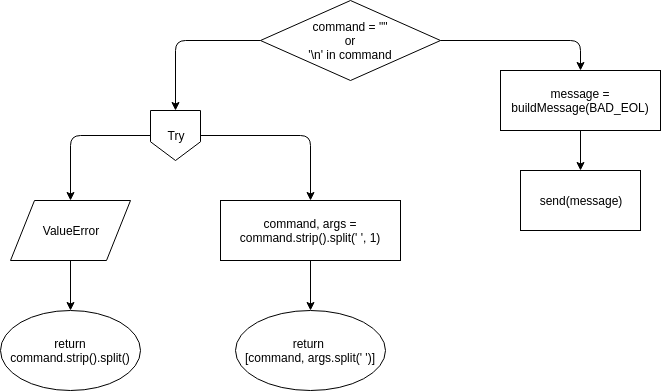

The diagram above was exported from draw.io. Its source (the exported page's mxGraphModel, read from the mxfile embedded in the PNG):
<mxGraphModel dx="834" dy="496" grid="1" gridSize="10" guides="1" tooltips="1" connect="1" arrows="1" fold="1" page="1" pageScale="1" pageWidth="850" pageHeight="1100" math="0" shadow="0">
  <root>
    <mxCell id="0" />
    <mxCell id="1" parent="0" />
    <mxCell id="7tiQz2b8P7pIn269tWEC-1" value="command = &quot;&quot;&lt;br&gt;or&lt;br&gt;'\n' in command&lt;br&gt;" style="rhombus;whiteSpace=wrap;html=1;" vertex="1" parent="1">
      <mxGeometry x="280" y="70" width="180" height="80" as="geometry" />
    </mxCell>
    <mxCell id="7tiQz2b8P7pIn269tWEC-2" value="message = buildMessage(BAD_EOL)" style="rounded=0;whiteSpace=wrap;html=1;" vertex="1" parent="1">
      <mxGeometry x="520" y="140" width="160" height="60" as="geometry" />
    </mxCell>
    <mxCell id="7tiQz2b8P7pIn269tWEC-3" value="send(message)" style="rounded=0;whiteSpace=wrap;html=1;" vertex="1" parent="1">
      <mxGeometry x="540" y="240" width="120" height="60" as="geometry" />
    </mxCell>
    <mxCell id="7tiQz2b8P7pIn269tWEC-4" value="Try" style="shape=offPageConnector;whiteSpace=wrap;html=1;" vertex="1" parent="1">
      <mxGeometry x="170" y="180" width="50" height="50" as="geometry" />
    </mxCell>
    <mxCell id="7tiQz2b8P7pIn269tWEC-5" value="&lt;div&gt;command, args &lt;span&gt;=&lt;/span&gt; command.strip().split(&lt;span&gt;' '&lt;/span&gt;, &lt;span&gt;1&lt;/span&gt;)&lt;/div&gt;" style="rounded=0;whiteSpace=wrap;html=1;" vertex="1" parent="1">
      <mxGeometry x="240" y="270" width="180" height="60" as="geometry" />
    </mxCell>
    <mxCell id="7tiQz2b8P7pIn269tWEC-6" value="&lt;div&gt;&lt;span&gt;ValueError&lt;/span&gt;&lt;/div&gt;" style="shape=parallelogram;perimeter=parallelogramPerimeter;whiteSpace=wrap;html=1;" vertex="1" parent="1">
      <mxGeometry x="30" y="270" width="120" height="60" as="geometry" />
    </mxCell>
    <mxCell id="7tiQz2b8P7pIn269tWEC-9" value="" style="endArrow=classic;html=1;entryX=0.5;entryY=0;entryDx=0;entryDy=0;exitX=1;exitY=0.5;exitDx=0;exitDy=0;" edge="1" parent="1" source="7tiQz2b8P7pIn269tWEC-1" target="7tiQz2b8P7pIn269tWEC-2">
      <mxGeometry width="50" height="50" relative="1" as="geometry">
        <mxPoint x="30" y="550" as="sourcePoint" />
        <mxPoint x="80" y="500" as="targetPoint" />
        <Array as="points">
          <mxPoint x="600" y="110" />
        </Array>
      </mxGeometry>
    </mxCell>
    <mxCell id="7tiQz2b8P7pIn269tWEC-10" value="" style="endArrow=classic;html=1;entryX=0.5;entryY=0;entryDx=0;entryDy=0;exitX=0.5;exitY=1;exitDx=0;exitDy=0;" edge="1" parent="1" source="7tiQz2b8P7pIn269tWEC-2" target="7tiQz2b8P7pIn269tWEC-3">
      <mxGeometry width="50" height="50" relative="1" as="geometry">
        <mxPoint x="30" y="550" as="sourcePoint" />
        <mxPoint x="80" y="500" as="targetPoint" />
      </mxGeometry>
    </mxCell>
    <mxCell id="7tiQz2b8P7pIn269tWEC-11" value="" style="endArrow=classic;html=1;entryX=0.5;entryY=0;entryDx=0;entryDy=0;exitX=0;exitY=0.5;exitDx=0;exitDy=0;" edge="1" parent="1" source="7tiQz2b8P7pIn269tWEC-1" target="7tiQz2b8P7pIn269tWEC-4">
      <mxGeometry width="50" height="50" relative="1" as="geometry">
        <mxPoint x="30" y="550" as="sourcePoint" />
        <mxPoint x="80" y="500" as="targetPoint" />
        <Array as="points">
          <mxPoint x="195" y="110" />
        </Array>
      </mxGeometry>
    </mxCell>
    <mxCell id="7tiQz2b8P7pIn269tWEC-12" value="" style="endArrow=classic;html=1;entryX=0.5;entryY=0;entryDx=0;entryDy=0;exitX=1;exitY=0.5;exitDx=0;exitDy=0;" edge="1" parent="1" source="7tiQz2b8P7pIn269tWEC-4" target="7tiQz2b8P7pIn269tWEC-5">
      <mxGeometry width="50" height="50" relative="1" as="geometry">
        <mxPoint x="30" y="550" as="sourcePoint" />
        <mxPoint x="80" y="500" as="targetPoint" />
        <Array as="points">
          <mxPoint x="330" y="205" />
        </Array>
      </mxGeometry>
    </mxCell>
    <mxCell id="7tiQz2b8P7pIn269tWEC-13" value="" style="endArrow=classic;html=1;entryX=0.5;entryY=0;entryDx=0;entryDy=0;exitX=0;exitY=0.5;exitDx=0;exitDy=0;" edge="1" parent="1" source="7tiQz2b8P7pIn269tWEC-4" target="7tiQz2b8P7pIn269tWEC-6">
      <mxGeometry width="50" height="50" relative="1" as="geometry">
        <mxPoint x="30" y="550" as="sourcePoint" />
        <mxPoint x="80" y="500" as="targetPoint" />
        <Array as="points">
          <mxPoint x="90" y="205" />
        </Array>
      </mxGeometry>
    </mxCell>
    <mxCell id="7tiQz2b8P7pIn269tWEC-14" value="&lt;div&gt;&lt;span&gt;return&lt;/span&gt; command.strip().split()&lt;/div&gt;" style="ellipse;whiteSpace=wrap;html=1;" vertex="1" parent="1">
      <mxGeometry x="20" y="380" width="140" height="80" as="geometry" />
    </mxCell>
    <mxCell id="7tiQz2b8P7pIn269tWEC-15" value="&lt;div&gt;&lt;span&gt;return&lt;/span&gt;&amp;nbsp;&lt;/div&gt;&lt;div&gt;[command, args.split(&lt;span&gt;' '&lt;/span&gt;)]&lt;/div&gt;" style="ellipse;whiteSpace=wrap;html=1;" vertex="1" parent="1">
      <mxGeometry x="255" y="380" width="150" height="80" as="geometry" />
    </mxCell>
    <mxCell id="7tiQz2b8P7pIn269tWEC-18" value="" style="endArrow=classic;html=1;exitX=0.5;exitY=1;exitDx=0;exitDy=0;" edge="1" parent="1" source="7tiQz2b8P7pIn269tWEC-5" target="7tiQz2b8P7pIn269tWEC-15">
      <mxGeometry width="50" height="50" relative="1" as="geometry">
        <mxPoint x="30" y="550" as="sourcePoint" />
        <mxPoint x="80" y="500" as="targetPoint" />
      </mxGeometry>
    </mxCell>
    <mxCell id="7tiQz2b8P7pIn269tWEC-19" value="" style="endArrow=classic;html=1;entryX=0.5;entryY=0;entryDx=0;entryDy=0;exitX=0.5;exitY=1;exitDx=0;exitDy=0;" edge="1" parent="1" source="7tiQz2b8P7pIn269tWEC-6" target="7tiQz2b8P7pIn269tWEC-14">
      <mxGeometry width="50" height="50" relative="1" as="geometry">
        <mxPoint x="20" y="530" as="sourcePoint" />
        <mxPoint x="70" y="480" as="targetPoint" />
      </mxGeometry>
    </mxCell>
  </root>
</mxGraphModel>